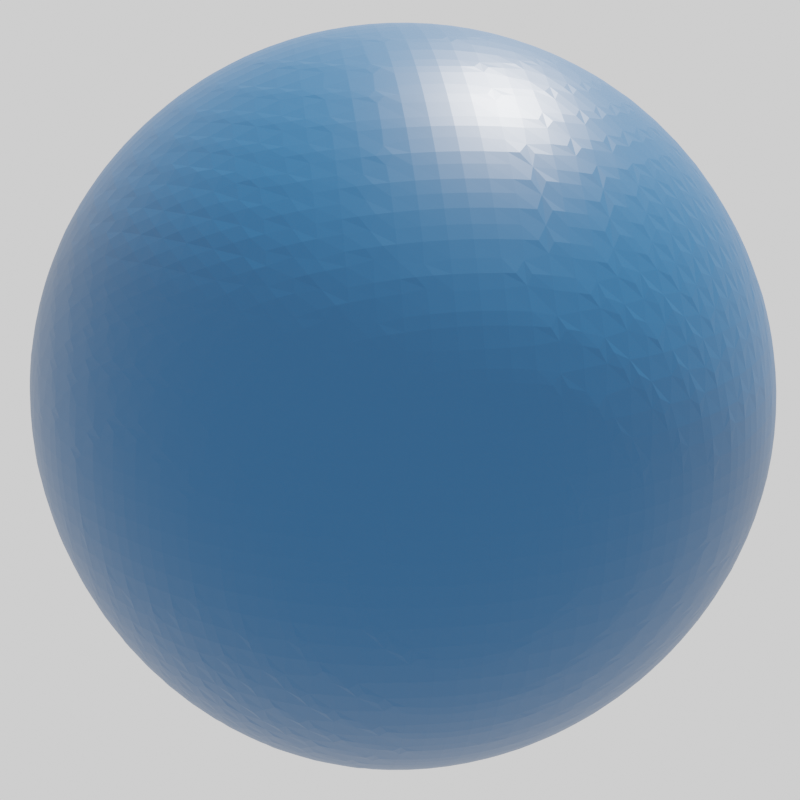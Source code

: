 # Source: DG.blend  (saved by Blender 3.1.7; exported with 4.5.12 LTS)
import bpy
from mathutils import Matrix  # noqa: F401  (used for matrix-valued properties, if any)

bpy.ops.wm.read_factory_settings(use_empty=True)
scene = bpy.context.scene
scene.name = 'Scene'

# ---- collections
col_collection = bpy.data.collections.new('Collection'); scene.collection.children.link(col_collection)

# ---- materials (node trees are filled in below, after node groups)
mat_material = bpy.data.materials.new('Material')
mat_material.alpha_threshold = 0.0
mat_material.use_transparent_shadow = False
mat_material.line_color = (0.0, 0.0, 0.0, 1.0)
mat_material_001 = bpy.data.materials.new('Material.001')
mat_material_001.alpha_threshold = 0.0
mat_material_001.use_transparent_shadow = False
mat_material_001.line_color = (0.0, 0.0, 0.0, 1.0)

# ---- material node trees
mat_material.use_nodes = True; mat_material.node_tree.nodes.clear()
_N = mat_material.node_tree.nodes; _L = mat_material.node_tree.links
n0 = _N.new('ShaderNodeOutputMaterial'); n0.name = 'Material Output'; n0.location = (300, 300)
n1 = _N.new('ShaderNodeBsdfPrincipled'); n1.name = 'Principled BSDF'; n1.location = (10, 300)
n1.distribution = 'GGX'
n1.subsurface_method = 'RANDOM_WALK_SKIN'
n1.inputs[0].default_value = (0.0, 0.07227, 0.2051, 1.0)
n1.inputs[2].default_value = 0.4
n1.inputs[3].default_value = 1.45
n1.inputs[27].default_value = (0.0, 0.0, 0.0, 1.0)
n1.inputs[28].default_value = 1.0
_L.new(n1.outputs[0], n0.inputs[0])
n0.is_active_output = True
mat_material_001.use_nodes = True; mat_material_001.node_tree.nodes.clear()
_N = mat_material_001.node_tree.nodes; _L = mat_material_001.node_tree.links
n0 = _N.new('ShaderNodeOutputMaterial'); n0.name = 'Material Output'; n0.location = (300, 300)
n1 = _N.new('ShaderNodeBsdfPrincipled'); n1.name = 'Principled BSDF'; n1.location = (10, 300)
n1.distribution = 'GGX'
n1.subsurface_method = 'RANDOM_WALK_SKIN'
n1.inputs[0].default_value = (0.02158, 0.0, 0.01694, 1.0)
n1.inputs[2].default_value = 0.4
n1.inputs[3].default_value = 1.45
n1.inputs[27].default_value = (0.0, 0.0, 0.0, 1.0)
n1.inputs[28].default_value = 81.3
_L.new(n1.outputs[0], n0.inputs[0])
n0.is_active_output = True

# ---- world
world_world = bpy.data.worlds.new('World'); scene.world = world_world
world_world.use_nodes = True; world_world.node_tree.nodes.clear()
_N = world_world.node_tree.nodes; _L = world_world.node_tree.links
n0 = _N.new('ShaderNodeOutputWorld'); n0.name = 'World Output'; n0.location = (320, 321)
n1 = _N.new('ShaderNodeBackground'); n1.name = 'Background'; n1.location = (30, 321)
n1.inputs[0].default_value = (1.0, 1.0, 1.0, 1.0)
_L.new(n1.outputs[0], n0.inputs[0])
n0.is_active_output = True
world_world.color = (0.05088, 0.05088, 0.05088)
world_world.use_sun_shadow = False
world_world.sun_shadow_jitter_overblur = 0.0

# ---- cameras
cam_camera = bpy.data.cameras.new('Camera')
cam_camera.clip_end = 100.0
cam_camera.ortho_scale = 7.314

# ---- lights
light_light = bpy.data.lights.new('Light', 'SUN')
light_light.transmission_factor = 0.0
light_light.angle = 0.1993
light_light.shadow_soft_size = 0.1
light_light.shadow_cascade_max_distance = 1000.0

# ---- meshes
me_cube = bpy.data.meshes.new('Cube')
me_cube.from_pydata([(-0.5623, 0.3675, 1.596), (0.06344, -1.428, 0.9775), (-1.633, 0.5725, -0.08048), (-1.007, -1.223, -0.6994), (1.007, 1.223, 0.6994), (1.633, -0.5725, 0.08048), (-0.06344, 1.428, -0.9775), (0.5623, -0.3675, -1.596)], [], [(0, 4, 6, 2), (3, 2, 6, 7), (7, 6, 4, 5), (5, 1, 3, 7), (1, 0, 2, 3), (5, 4, 0, 1)])
_uv = me_cube.uv_layers.new(name='UVMap')
_uv.uv.foreach_set('vector', [0.625, 0.5, 0.875, 0.5, 0.875, 0.75, 0.625, 0.75, 0.375, 0.75, 0.625, 0.75, 0.625, 1.0, 0.375, 1.0, 0.375, 0.0, 0.625, 0.0, 0.625, 0.25, 0.375, 0.25, 0.125, 0.5, 0.375, 0.5, 0.375, 0.75, 0.125, 0.75, 0.375, 0.5, 0.625, 0.5, 0.625, 0.75, 0.375, 0.75, 0.375, 0.25, 0.625, 0.25, 0.625, 0.5, 0.375, 0.5])
me_cube.materials.append(mat_material)
me_cube.use_remesh_preserve_volume = False
me_cube.use_remesh_preserve_attributes = False
me_cube.use_mirror_vertex_groups = False
me_cube.update()
me_cube_001 = bpy.data.meshes.new('Cube.001')
me_cube_001.from_pydata([(-0.5623, 0.3675, 1.596), (0.06344, -1.428, 0.9775), (-1.633, 0.5725, -0.08048), (-1.007, -1.223, -0.6994), (1.007, 1.223, 0.6994), (1.633, -0.5725, 0.08048), (-0.06344, 1.428, -0.9775), (0.5623, -0.3675, -1.596)], [], [(0, 4, 6, 2), (3, 2, 6, 7), (7, 6, 4, 5), (5, 1, 3, 7), (1, 0, 2, 3), (5, 4, 0, 1)])
_uv = me_cube_001.uv_layers.new(name='UVMap')
_uv.uv.foreach_set('vector', [0.625, 0.5, 0.875, 0.5, 0.875, 0.75, 0.625, 0.75, 0.375, 0.75, 0.625, 0.75, 0.625, 1.0, 0.375, 1.0, 0.375, 0.0, 0.625, 0.0, 0.625, 0.25, 0.375, 0.25, 0.125, 0.5, 0.375, 0.5, 0.375, 0.75, 0.125, 0.75, 0.375, 0.5, 0.625, 0.5, 0.625, 0.75, 0.375, 0.75, 0.375, 0.25, 0.625, 0.25, 0.625, 0.5, 0.375, 0.5])
me_cube_001.materials.append(mat_material_001)
me_cube_001.use_remesh_preserve_volume = False
me_cube_001.use_remesh_preserve_attributes = False
me_cube_001.use_mirror_vertex_groups = False
me_cube_001.update()

# ---- objects
ob_cube = bpy.data.objects.new('Cube', me_cube)
ob_light = bpy.data.objects.new('Light', light_light)
ob_camera = bpy.data.objects.new('Camera', cam_camera)
ob_cube_001 = bpy.data.objects.new('Cube.001', me_cube_001)

# ---- transforms, parenting, visibility, modifiers, constraints
ob_cube.location = (0.0, 0.0, 0.0)
ob_cube.rotation_euler = (0.2821, 1.079, 0.1613)
ob_cube.lock_rotations_4d = False
ob_cube.empty_display_type = 'ARROWS'
ob_cube.lineart.crease_threshold = 0.0
_m = ob_cube.modifiers.new('Subdivision', 'SUBSURF')
_m.levels = 6
_m.render_levels = 6
_m = ob_cube.modifiers.new('Displace', 'DISPLACE')
_m.strength = 2.2
_m = ob_cube.modifiers.new('Triangulate', 'TRIANGULATE')
_m = ob_cube.modifiers.new('Remesh', 'REMESH')
_m.octree_depth = 6
ob_light.location = (4.076, 1.005, 5.904)
ob_light.rotation_euler = (0.6503, 0.05522, 1.866)
ob_light.lock_rotations_4d = False
ob_light.empty_display_type = 'ARROWS'
ob_light.color = (0.0, 0.0, 0.0, 0.0)
ob_light.lineart.crease_threshold = 0.0
ob_camera.location = (4.486, -0.7246, -4.127)
ob_camera.rotation_euler = (2.305, -4.27e-07, 1.413)
ob_camera.lock_rotations_4d = False
ob_camera.empty_display_type = 'ARROWS'
ob_camera.color = (0.0, 0.0, 0.0, 0.0)
ob_camera.display_type = 'WIRE'
ob_camera.lineart.crease_threshold = 0.0
ob_cube_001.location = (0.0, 0.0, 0.0)
ob_cube_001.rotation_euler = (0.2821, 1.079, 0.1613)
ob_cube_001.scale = (1.009, 1.009, 1.009)
ob_cube_001.lock_rotations_4d = False
ob_cube_001.empty_display_type = 'ARROWS'
ob_cube_001.hide_render = True
ob_cube_001.lineart.crease_threshold = 0.0
_m = ob_cube_001.modifiers.new('Subdivision', 'SUBSURF')
_m.levels = 6
_m.render_levels = 6
_m = ob_cube_001.modifiers.new('Displace', 'DISPLACE')
_m.strength = 2.2
_m = ob_cube_001.modifiers.new('Triangulate', 'TRIANGULATE')
_m = ob_cube_001.modifiers.new('Decimate', 'DECIMATE')
_m.ratio = 0.1
_m = ob_cube_001.modifiers.new('Wireframe', 'WIREFRAME')

# ---- collection membership
col_collection.objects.link(ob_cube)
col_collection.objects.link(ob_light)
col_collection.objects.link(ob_camera)
col_collection.objects.link(ob_cube_001)

# ---- scene / render settings (as saved in the file)
scene.camera = ob_camera
scene.frame_start = 1; scene.frame_end = 250; scene.frame_set(1)
scene.render.engine = 'BLENDER_EEVEE_NEXT'
scene.render.resolution_x = 1080
scene.render.film_transparent = True
scene.cycles.sampling_pattern = 'TABULATED_SOBOL'
scene.cycles.use_light_tree = False
scene.view_settings.view_transform = 'Filmic'
bpy.context.view_layer.update()
